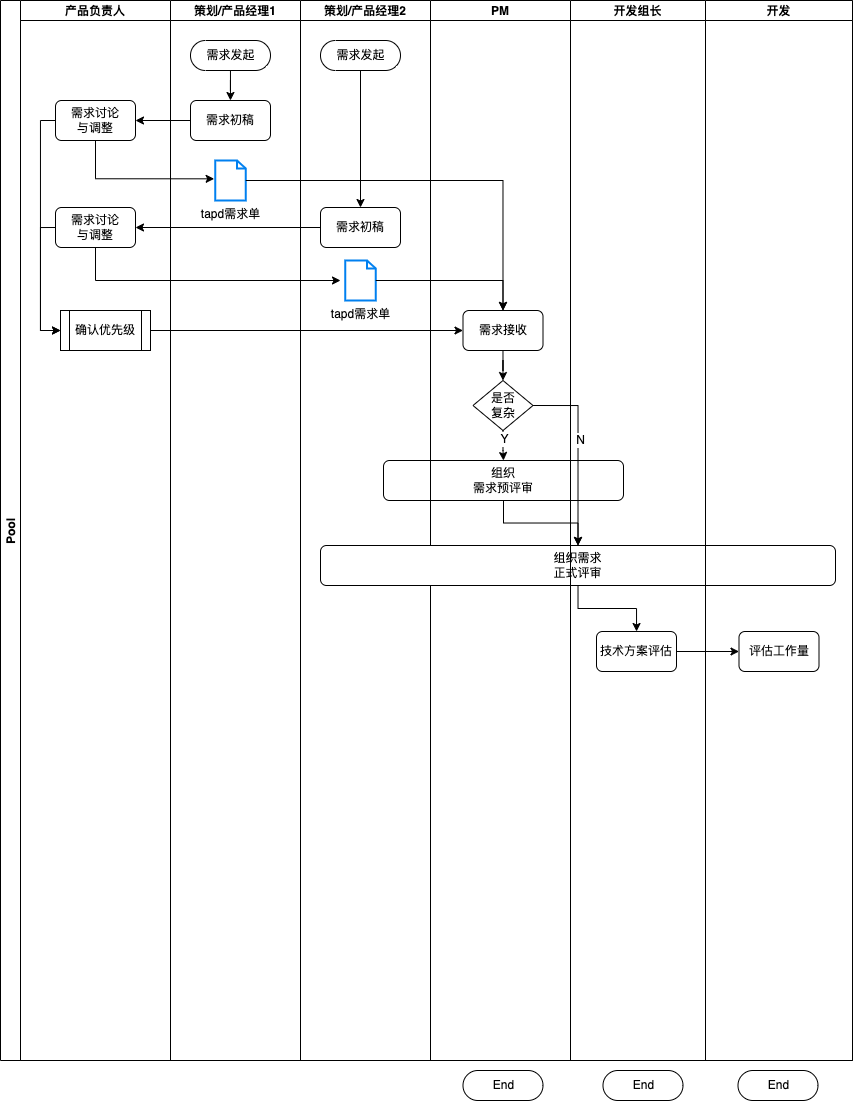

The diagram above was exported from draw.io. Its source (the exported page's mxGraphModel, read from the mxfile embedded in the PNG):
<mxGraphModel dx="823" dy="534" grid="1" gridSize="10" guides="1" tooltips="1" connect="1" arrows="1" fold="1" page="1" pageScale="1" pageWidth="827" pageHeight="1169" math="0" shadow="0">
  <root>
    <mxCell id="0" />
    <mxCell id="1" parent="0" />
    <mxCell id="YAeVWKUrGIuVq744M9OY-4" value="Pool" style="swimlane;childLayout=stackLayout;resizeParent=1;resizeParentMax=0;startSize=20;horizontal=0;horizontalStack=1;movable=0;" parent="1" vertex="1">
      <mxGeometry x="120" y="20" width="852" height="1060" as="geometry" />
    </mxCell>
    <mxCell id="YAeVWKUrGIuVq744M9OY-7" value="产品负责人" style="swimlane;startSize=20;" parent="YAeVWKUrGIuVq744M9OY-4" vertex="1">
      <mxGeometry x="20" width="150" height="1060" as="geometry" />
    </mxCell>
    <mxCell id="LZwb4JX5sFJOSCZW_4Wr-28" value="" style="edgeStyle=orthogonalEdgeStyle;rounded=0;orthogonalLoop=1;jettySize=auto;html=1;exitX=0;exitY=0.5;exitDx=0;exitDy=0;entryX=0;entryY=0.5;entryDx=0;entryDy=0;" edge="1" parent="YAeVWKUrGIuVq744M9OY-7" source="LZwb4JX5sFJOSCZW_4Wr-22" target="LZwb4JX5sFJOSCZW_4Wr-40">
      <mxGeometry relative="1" as="geometry">
        <mxPoint x="104" y="340" as="targetPoint" />
        <Array as="points">
          <mxPoint x="20" y="227" />
          <mxPoint x="20" y="330" />
        </Array>
      </mxGeometry>
    </mxCell>
    <mxCell id="LZwb4JX5sFJOSCZW_4Wr-24" value="需求讨论&lt;br&gt;与调整" style="rounded=1;whiteSpace=wrap;html=1;" vertex="1" parent="YAeVWKUrGIuVq744M9OY-7">
      <mxGeometry x="35" y="100" width="80" height="40" as="geometry" />
    </mxCell>
    <mxCell id="LZwb4JX5sFJOSCZW_4Wr-22" value="需求讨论&lt;br&gt;与调整" style="rounded=1;whiteSpace=wrap;html=1;" vertex="1" parent="YAeVWKUrGIuVq744M9OY-7">
      <mxGeometry x="35" y="207" width="80" height="40" as="geometry" />
    </mxCell>
    <mxCell id="LZwb4JX5sFJOSCZW_4Wr-39" value="" style="edgeStyle=orthogonalEdgeStyle;rounded=0;orthogonalLoop=1;jettySize=auto;html=1;entryX=0;entryY=0.5;entryDx=0;entryDy=0;exitX=0;exitY=0.5;exitDx=0;exitDy=0;" edge="1" parent="YAeVWKUrGIuVq744M9OY-7" source="LZwb4JX5sFJOSCZW_4Wr-24" target="LZwb4JX5sFJOSCZW_4Wr-40">
      <mxGeometry relative="1" as="geometry">
        <mxPoint x="30" y="120" as="sourcePoint" />
        <mxPoint x="104" y="340" as="targetPoint" />
        <Array as="points">
          <mxPoint x="20" y="120" />
          <mxPoint x="20" y="330" />
        </Array>
      </mxGeometry>
    </mxCell>
    <mxCell id="LZwb4JX5sFJOSCZW_4Wr-40" value="确认优先级" style="shape=process;whiteSpace=wrap;html=1;backgroundOutline=1;" vertex="1" parent="YAeVWKUrGIuVq744M9OY-7">
      <mxGeometry x="40" y="310" width="90" height="40" as="geometry" />
    </mxCell>
    <mxCell id="YAeVWKUrGIuVq744M9OY-5" value="策划/产品经理1" style="swimlane;startSize=20;" parent="YAeVWKUrGIuVq744M9OY-4" vertex="1">
      <mxGeometry x="170" width="130" height="1060" as="geometry">
        <mxRectangle x="20" width="30" height="840" as="alternateBounds" />
      </mxGeometry>
    </mxCell>
    <mxCell id="LZwb4JX5sFJOSCZW_4Wr-5" value="" style="edgeStyle=orthogonalEdgeStyle;rounded=0;orthogonalLoop=1;jettySize=auto;html=1;" edge="1" parent="YAeVWKUrGIuVq744M9OY-5" source="LZwb4JX5sFJOSCZW_4Wr-1" target="LZwb4JX5sFJOSCZW_4Wr-4">
      <mxGeometry relative="1" as="geometry" />
    </mxCell>
    <mxCell id="LZwb4JX5sFJOSCZW_4Wr-1" value="需求发起" style="html=1;dashed=0;whitespace=wrap;shape=mxgraph.dfd.start" vertex="1" parent="YAeVWKUrGIuVq744M9OY-5">
      <mxGeometry x="20" y="40" width="80" height="30" as="geometry" />
    </mxCell>
    <mxCell id="LZwb4JX5sFJOSCZW_4Wr-4" value="需求初稿" style="rounded=1;whiteSpace=wrap;html=1;" vertex="1" parent="YAeVWKUrGIuVq744M9OY-5">
      <mxGeometry x="20" y="100" width="80" height="40" as="geometry" />
    </mxCell>
    <mxCell id="LZwb4JX5sFJOSCZW_4Wr-57" value="tapd需求单" style="html=1;verticalLabelPosition=bottom;align=center;labelBackgroundColor=#ffffff;verticalAlign=top;strokeWidth=2;strokeColor=#0080F0;shadow=0;dashed=0;shape=mxgraph.ios7.icons.document;fillColor=#FFFFFF;" vertex="1" parent="YAeVWKUrGIuVq744M9OY-5">
      <mxGeometry x="44.75" y="160" width="30.5" height="40" as="geometry" />
    </mxCell>
    <mxCell id="YAeVWKUrGIuVq744M9OY-6" value="策划/产品经理2" style="swimlane;startSize=20;" parent="YAeVWKUrGIuVq744M9OY-4" vertex="1">
      <mxGeometry x="300" width="130" height="1060" as="geometry" />
    </mxCell>
    <mxCell id="LZwb4JX5sFJOSCZW_4Wr-8" value="需求发起" style="html=1;dashed=0;whitespace=wrap;shape=mxgraph.dfd.start" vertex="1" parent="YAeVWKUrGIuVq744M9OY-6">
      <mxGeometry x="20" y="40" width="80" height="30" as="geometry" />
    </mxCell>
    <mxCell id="LZwb4JX5sFJOSCZW_4Wr-9" value="需求初稿" style="rounded=1;whiteSpace=wrap;html=1;" vertex="1" parent="YAeVWKUrGIuVq744M9OY-6">
      <mxGeometry x="20" y="207" width="80" height="40" as="geometry" />
    </mxCell>
    <mxCell id="LZwb4JX5sFJOSCZW_4Wr-7" value="" style="edgeStyle=orthogonalEdgeStyle;rounded=0;orthogonalLoop=1;jettySize=auto;html=1;" edge="1" parent="YAeVWKUrGIuVq744M9OY-6" source="LZwb4JX5sFJOSCZW_4Wr-8" target="LZwb4JX5sFJOSCZW_4Wr-9">
      <mxGeometry relative="1" as="geometry" />
    </mxCell>
    <mxCell id="LZwb4JX5sFJOSCZW_4Wr-58" value="tapd需求单" style="html=1;verticalLabelPosition=bottom;align=center;labelBackgroundColor=#ffffff;verticalAlign=top;strokeWidth=2;strokeColor=#0080F0;shadow=0;dashed=0;shape=mxgraph.ios7.icons.document;fillColor=#FFFFFF;" vertex="1" parent="YAeVWKUrGIuVq744M9OY-6">
      <mxGeometry x="44.75" y="260" width="30.5" height="40" as="geometry" />
    </mxCell>
    <mxCell id="LZwb4JX5sFJOSCZW_4Wr-59" value="组织&lt;br&gt;需求预评审" style="rounded=1;whiteSpace=wrap;html=1;glass=0;" vertex="1" parent="YAeVWKUrGIuVq744M9OY-6">
      <mxGeometry x="83" y="460" width="240" height="40" as="geometry" />
    </mxCell>
    <mxCell id="LZwb4JX5sFJOSCZW_4Wr-23" value="" style="edgeStyle=orthogonalEdgeStyle;rounded=0;orthogonalLoop=1;jettySize=auto;html=1;" edge="1" parent="YAeVWKUrGIuVq744M9OY-4" source="LZwb4JX5sFJOSCZW_4Wr-9" target="LZwb4JX5sFJOSCZW_4Wr-22">
      <mxGeometry relative="1" as="geometry" />
    </mxCell>
    <mxCell id="YAeVWKUrGIuVq744M9OY-8" value="PM" style="swimlane;startSize=20;" parent="YAeVWKUrGIuVq744M9OY-4" vertex="1">
      <mxGeometry x="430" width="140" height="1060" as="geometry" />
    </mxCell>
    <mxCell id="LZwb4JX5sFJOSCZW_4Wr-2" value="End" style="html=1;dashed=0;whitespace=wrap;shape=mxgraph.dfd.start" vertex="1" parent="YAeVWKUrGIuVq744M9OY-8">
      <mxGeometry x="32.5" y="1070" width="80" height="30" as="geometry" />
    </mxCell>
    <mxCell id="LZwb4JX5sFJOSCZW_4Wr-61" value="" style="edgeStyle=orthogonalEdgeStyle;rounded=0;orthogonalLoop=1;jettySize=auto;html=1;" edge="1" parent="YAeVWKUrGIuVq744M9OY-8" source="LZwb4JX5sFJOSCZW_4Wr-49" target="LZwb4JX5sFJOSCZW_4Wr-50">
      <mxGeometry relative="1" as="geometry" />
    </mxCell>
    <mxCell id="LZwb4JX5sFJOSCZW_4Wr-49" value="需求接收" style="rounded=1;whiteSpace=wrap;html=1;" vertex="1" parent="YAeVWKUrGIuVq744M9OY-8">
      <mxGeometry x="32.5" y="310" width="80" height="40" as="geometry" />
    </mxCell>
    <mxCell id="LZwb4JX5sFJOSCZW_4Wr-93" style="edgeStyle=orthogonalEdgeStyle;rounded=0;orthogonalLoop=1;jettySize=auto;html=1;entryX=0.5;entryY=0;entryDx=0;entryDy=0;exitX=1;exitY=0.5;exitDx=0;exitDy=0;" edge="1" parent="YAeVWKUrGIuVq744M9OY-8" source="LZwb4JX5sFJOSCZW_4Wr-50" target="LZwb4JX5sFJOSCZW_4Wr-92">
      <mxGeometry relative="1" as="geometry" />
    </mxCell>
    <mxCell id="LZwb4JX5sFJOSCZW_4Wr-94" value="N" style="edgeLabel;html=1;align=center;verticalAlign=middle;resizable=0;points=[];" vertex="1" connectable="0" parent="LZwb4JX5sFJOSCZW_4Wr-93">
      <mxGeometry x="-0.1481" y="2" relative="1" as="geometry">
        <mxPoint as="offset" />
      </mxGeometry>
    </mxCell>
    <mxCell id="LZwb4JX5sFJOSCZW_4Wr-50" value="是否&lt;br&gt;复杂" style="rhombus;whiteSpace=wrap;html=1;fillColor=#FFFFFF;" vertex="1" parent="YAeVWKUrGIuVq744M9OY-8">
      <mxGeometry x="42.5" y="380" width="60" height="50" as="geometry" />
    </mxCell>
    <mxCell id="LZwb4JX5sFJOSCZW_4Wr-92" value="组织需求&lt;br&gt;正式评审" style="rounded=1;whiteSpace=wrap;html=1;glass=0;" vertex="1" parent="YAeVWKUrGIuVq744M9OY-8">
      <mxGeometry x="-110" y="545" width="515" height="40" as="geometry" />
    </mxCell>
    <mxCell id="LZwb4JX5sFJOSCZW_4Wr-41" value="开发组长" style="swimlane;startSize=20;swimlaneLine=1;glass=0;" vertex="1" parent="YAeVWKUrGIuVq744M9OY-4">
      <mxGeometry x="570" width="135" height="1060" as="geometry" />
    </mxCell>
    <mxCell id="LZwb4JX5sFJOSCZW_4Wr-42" value="End" style="html=1;dashed=0;whitespace=wrap;shape=mxgraph.dfd.start" vertex="1" parent="LZwb4JX5sFJOSCZW_4Wr-41">
      <mxGeometry x="32.5" y="1070" width="80" height="30" as="geometry" />
    </mxCell>
    <mxCell id="LZwb4JX5sFJOSCZW_4Wr-97" value="技术方案评估" style="rounded=1;whiteSpace=wrap;html=1;" vertex="1" parent="LZwb4JX5sFJOSCZW_4Wr-41">
      <mxGeometry x="26" y="631" width="80" height="40" as="geometry" />
    </mxCell>
    <mxCell id="LZwb4JX5sFJOSCZW_4Wr-43" value="开发" style="swimlane;startSize=20;" vertex="1" parent="YAeVWKUrGIuVq744M9OY-4">
      <mxGeometry x="705" width="147" height="1060" as="geometry" />
    </mxCell>
    <mxCell id="LZwb4JX5sFJOSCZW_4Wr-44" value="End" style="html=1;dashed=0;whitespace=wrap;shape=mxgraph.dfd.start" vertex="1" parent="LZwb4JX5sFJOSCZW_4Wr-43">
      <mxGeometry x="32.5" y="1070" width="80" height="30" as="geometry" />
    </mxCell>
    <mxCell id="LZwb4JX5sFJOSCZW_4Wr-99" value="评估工作量" style="rounded=1;whiteSpace=wrap;html=1;" vertex="1" parent="LZwb4JX5sFJOSCZW_4Wr-43">
      <mxGeometry x="33.5" y="631" width="80" height="40" as="geometry" />
    </mxCell>
    <mxCell id="LZwb4JX5sFJOSCZW_4Wr-25" value="" style="edgeStyle=orthogonalEdgeStyle;rounded=0;orthogonalLoop=1;jettySize=auto;html=1;entryX=1;entryY=0.5;entryDx=0;entryDy=0;exitX=0;exitY=0.5;exitDx=0;exitDy=0;" edge="1" parent="YAeVWKUrGIuVq744M9OY-4" source="LZwb4JX5sFJOSCZW_4Wr-4" target="LZwb4JX5sFJOSCZW_4Wr-24">
      <mxGeometry relative="1" as="geometry" />
    </mxCell>
    <mxCell id="LZwb4JX5sFJOSCZW_4Wr-27" value="" style="edgeStyle=orthogonalEdgeStyle;rounded=0;orthogonalLoop=1;jettySize=auto;html=1;startArrow=none;exitX=0.5;exitY=1;exitDx=0;exitDy=0;" edge="1" parent="YAeVWKUrGIuVq744M9OY-4" source="LZwb4JX5sFJOSCZW_4Wr-22">
      <mxGeometry relative="1" as="geometry">
        <mxPoint x="340" y="280" as="targetPoint" />
        <Array as="points">
          <mxPoint x="95" y="280" />
        </Array>
      </mxGeometry>
    </mxCell>
    <mxCell id="LZwb4JX5sFJOSCZW_4Wr-80" style="edgeStyle=orthogonalEdgeStyle;rounded=0;orthogonalLoop=1;jettySize=auto;html=1;exitX=0.5;exitY=1;exitDx=0;exitDy=0;entryX=-0.036;entryY=0.458;entryDx=0;entryDy=0;entryPerimeter=0;" edge="1" parent="YAeVWKUrGIuVq744M9OY-4" source="LZwb4JX5sFJOSCZW_4Wr-24" target="LZwb4JX5sFJOSCZW_4Wr-57">
      <mxGeometry relative="1" as="geometry">
        <Array as="points">
          <mxPoint x="95" y="178" />
        </Array>
      </mxGeometry>
    </mxCell>
    <mxCell id="LZwb4JX5sFJOSCZW_4Wr-84" style="edgeStyle=orthogonalEdgeStyle;rounded=0;orthogonalLoop=1;jettySize=auto;html=1;entryX=0.5;entryY=0;entryDx=0;entryDy=0;" edge="1" parent="YAeVWKUrGIuVq744M9OY-4" source="LZwb4JX5sFJOSCZW_4Wr-57" target="LZwb4JX5sFJOSCZW_4Wr-49">
      <mxGeometry relative="1" as="geometry" />
    </mxCell>
    <mxCell id="LZwb4JX5sFJOSCZW_4Wr-85" style="edgeStyle=orthogonalEdgeStyle;rounded=0;orthogonalLoop=1;jettySize=auto;html=1;entryX=0.5;entryY=0;entryDx=0;entryDy=0;" edge="1" parent="YAeVWKUrGIuVq744M9OY-4" source="LZwb4JX5sFJOSCZW_4Wr-58" target="LZwb4JX5sFJOSCZW_4Wr-49">
      <mxGeometry relative="1" as="geometry" />
    </mxCell>
    <mxCell id="LZwb4JX5sFJOSCZW_4Wr-86" value="" style="edgeStyle=orthogonalEdgeStyle;rounded=0;orthogonalLoop=1;jettySize=auto;html=1;" edge="1" parent="YAeVWKUrGIuVq744M9OY-4" source="LZwb4JX5sFJOSCZW_4Wr-50" target="LZwb4JX5sFJOSCZW_4Wr-59">
      <mxGeometry relative="1" as="geometry" />
    </mxCell>
    <mxCell id="LZwb4JX5sFJOSCZW_4Wr-91" value="Y" style="edgeLabel;html=1;align=center;verticalAlign=middle;resizable=0;points=[];" vertex="1" connectable="0" parent="LZwb4JX5sFJOSCZW_4Wr-86">
      <mxGeometry x="-0.4079" y="1" relative="1" as="geometry">
        <mxPoint as="offset" />
      </mxGeometry>
    </mxCell>
    <mxCell id="LZwb4JX5sFJOSCZW_4Wr-87" style="edgeStyle=orthogonalEdgeStyle;rounded=0;orthogonalLoop=1;jettySize=auto;html=1;exitX=1;exitY=0.5;exitDx=0;exitDy=0;entryX=0;entryY=0.5;entryDx=0;entryDy=0;" edge="1" parent="YAeVWKUrGIuVq744M9OY-4" source="LZwb4JX5sFJOSCZW_4Wr-40" target="LZwb4JX5sFJOSCZW_4Wr-49">
      <mxGeometry relative="1" as="geometry" />
    </mxCell>
    <mxCell id="LZwb4JX5sFJOSCZW_4Wr-95" style="edgeStyle=orthogonalEdgeStyle;rounded=0;orthogonalLoop=1;jettySize=auto;html=1;exitX=0.5;exitY=1;exitDx=0;exitDy=0;entryX=0.5;entryY=0;entryDx=0;entryDy=0;" edge="1" parent="YAeVWKUrGIuVq744M9OY-4" source="LZwb4JX5sFJOSCZW_4Wr-59" target="LZwb4JX5sFJOSCZW_4Wr-92">
      <mxGeometry relative="1" as="geometry" />
    </mxCell>
    <mxCell id="LZwb4JX5sFJOSCZW_4Wr-100" value="" style="edgeStyle=orthogonalEdgeStyle;rounded=0;orthogonalLoop=1;jettySize=auto;html=1;" edge="1" parent="YAeVWKUrGIuVq744M9OY-4" source="LZwb4JX5sFJOSCZW_4Wr-97" target="LZwb4JX5sFJOSCZW_4Wr-99">
      <mxGeometry relative="1" as="geometry" />
    </mxCell>
    <mxCell id="LZwb4JX5sFJOSCZW_4Wr-101" value="" style="edgeStyle=orthogonalEdgeStyle;rounded=0;orthogonalLoop=1;jettySize=auto;html=1;" edge="1" parent="YAeVWKUrGIuVq744M9OY-4" source="LZwb4JX5sFJOSCZW_4Wr-92" target="LZwb4JX5sFJOSCZW_4Wr-97">
      <mxGeometry relative="1" as="geometry" />
    </mxCell>
  </root>
</mxGraphModel>